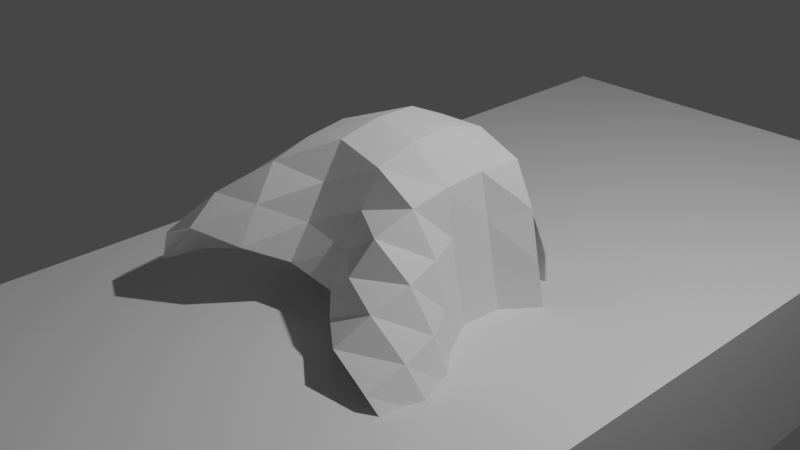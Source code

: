 # Source: blend.blend  (saved by Blender 3.0.42; exported with 4.5.12 LTS)
import bpy
from mathutils import Matrix  # noqa: F401  (used for matrix-valued properties, if any)

bpy.ops.wm.read_factory_settings(use_empty=True)
scene = bpy.context.scene
scene.name = 'Scene'

# ---- collections
col_collection = bpy.data.collections.new('Collection'); scene.collection.children.link(col_collection)

# ---- world
world_world = bpy.data.worlds.new('World'); scene.world = world_world
world_world.use_nodes = True; world_world.node_tree.nodes.clear()
_N = world_world.node_tree.nodes; _L = world_world.node_tree.links
n0 = _N.new('ShaderNodeOutputWorld'); n0.name = 'World Output'; n0.location = (300, 300)
n1 = _N.new('ShaderNodeBackground'); n1.name = 'Background'; n1.location = (10, 300)
n1.inputs[0].default_value = (0.05088, 0.05088, 0.05088, 1.0)
_L.new(n1.outputs[0], n0.inputs[0])
n0.is_active_output = True
world_world.color = (0.05088, 0.05088, 0.05088)
world_world.use_sun_shadow = False
world_world.sun_shadow_jitter_overblur = 0.0

# ---- cameras
cam_camera = bpy.data.cameras.new('Camera')
cam_camera.clip_end = 100.0
cam_camera.ortho_scale = 7.314

# ---- lights
light_light = bpy.data.lights.new('Light', 'POINT')
light_light.transmission_factor = 0.0
light_light.energy = 1000.0
light_light.shadow_soft_size = 0.1
light_light.shadow_maximum_resolution = 0.006
light_light.use_absolute_resolution = True

# ---- meshes
me_sphere_001 = bpy.data.meshes.new('Sphere.001')
me_sphere_001.from_pydata([(0.1151, -0.5406, -0.6861), (0.09982, -0.5693, -0.5872), (0.04836, -0.6018, -0.5539), (0.2828, -0.6775, 0.3771), (-0.06244, -0.5727, -0.9367), (-0.09847, -0.5706, -0.6494), (-0.2898, -0.6643, 0.3682), (0.02011, -0.5695, -0.7357), (0.04478, -0.5412, -0.6033), (0.552, -0.5658, 0.5201), (0.007401, -0.6511, -0.914), (-0.04972, -0.5688, -0.6133), (-0.03368, -0.5428, -0.6026), (-0.002862, -0.7066, -0.4466), (-0.003381, -0.9007, -0.3631), (0.01322, -0.8156, -0.4291), (-0.1759, -0.6645, -0.2026), (-0.07772, 0.09602, 1.051), (0.1069, -0.7357, -0.09853), (0.1962, -0.4733, 0.1405), (0.562, 0.00685, -0.2292), (-0.381, -0.6424, 0.5103), (-0.5169, -0.4681, 0.5996), (0.5234, -0.4539, 0.6012), (0.5201, -0.5985, 0.4741), (0.4268, -0.5569, 0.5939), (-0.276, -0.5918, 0.6769), (-0.1922, -0.6235, 0.5536), (-0.2539, -0.2072, 0.9996), (0.00258, -0.6531, 0.397), (-0.424, 0.5796, 0.1277), (0.2256, -0.69, 0.4384), (0.217, -0.6201, 0.5512), (-0.07587, -0.3689, 0.9716), (-0.5889, -0.3759, 0.4152), (0.5313, -0.5051, 0.423), (-0.3804, -0.5687, 0.5832), (-0.5401, -0.4756, 0.4261), (-0.5225, -0.5962, 0.4643), (-0.5504, -0.5705, 0.5231), (0.3412, -0.452, 0.8252), (-0.2931, -0.4133, -0.3168), (0.1636, -0.5119, 0.183), (-0.4104, -0.5049, 0.3321), (-0.1016, -0.7849, -0.3833), (-0.3022, -0.4322, -0.2239), (0.4042, 0.6566, 0.5977), (-0.2003, 0.5533, -0.6362), (0.05721, -0.5731, -0.3273), (0.2506, -0.4615, -0.3489), (0.2228, -0.5638, -0.3298), (0.09985, -0.5483, -0.2745), (0.293, -0.3735, 0.2305), (0.07693, -0.6856, -0.3499), (-0.07583, -0.8642, -0.308), (0.1069, -0.7764, -0.3693), (0.08504, -0.8587, -0.3279), (-0.2404, -0.6975, 0.4212), (-0.06218, -0.2887, -0.9223), (-0.6608, 0.1173, 0.2014), (-0.1652, -0.5061, 0.1844), (0.02505, 0.3574, -0.912), (0.4691, 0.5121, 0.07749), (0.2721, -0.4038, 0.2787), (0.3752, -0.4161, 0.122), (-0.3279, -0.536, 0.0164), (-0.08361, -0.7741, -0.1428), (-0.3678, -0.3691, 0.2172), (0.5801, 0.3976, 0.4605), (0.467, 0.5944, 0.4781), (-0.03843, -0.7398, 0.06913), (-0.08526, -0.7133, 0.02935), (0.01843, -0.7992, -0.114), (0.1556, -0.6655, 0.3171), (-0.2645, -0.4059, 0.2722), (0.5271, -0.4279, 0.3431), (0.2677, -0.5827, 0.01781), (-0.4817, -0.4226, 0.04898), (-0.5107, -0.4072, 0.2155), (0.4619, -0.4589, 0.3312), (-0.4916, -0.4337, 0.309), (-0.4531, -0.4436, 0.09232), (0.01414, 0.2017, 1.061), (0.3818, 0.6151, 0.7703), (-0.1968, -0.4844, 0.1314), (-0.262, -0.398, 0.1956), (0.3447, -0.5125, 0.05926), (0.5183, 0.3155, -0.1389), (-0.08092, 0.5626, -0.73), (-0.121, 0.3664, -0.8755), (0.05754, 0.553, -0.7466), (0.5561, -0.3741, 0.1394), (0.2238, -0.607, 0.6467), (0.1779, -0.2633, 1.005), (0.1269, -0.3006, -0.9031), (-0.4195, -0.3378, 0.8342), (0.09811, -0.5089, 0.8734), (-0.2834, 0.7283, 0.626), (0.2582, 0.1031, -0.9136), (0.07815, -0.4426, -0.9626), (-0.1888, -0.3052, -0.8636), (0.2767, -0.13, -0.8115), (0.1838, -0.3091, -0.8675), (-0.5447, 0.3952, 0.7264), (0.5929, -0.1025, 0.7331), (0.2326, 0.6128, -0.2616), (0.4094, -0.649, 0.492), (-0.5527, 0.4418, 0.3856), (-0.1952, 0.639, -0.2419), (-0.02614, 0.759, 0.1172), (-0.3278, 0.4233, -0.6731), (0.6368, -0.2506, 0.2329), (-0.3423, -0.4027, 0.1349), (-0.3452, -0.3949, 0.2968), (-0.4979, -0.09757, -0.377), (-0.1242, 0.5762, 0.9129), (0.544, 0.4312, 0.7025), (-0.6075, 0.3315, 0.6358), (-0.3647, 0.6225, 0.7711), (0.5599, -0.3169, 0.02121), (0.3122, 0.6955, 0.1925), (-0.5068, 0.3861, -0.05066), (0.4107, 0.08679, -0.7004), (-0.684, -0.05909, 0.1659), (0.01742, -0.6023, -0.9592), (-0.4172, 0.4733, 0.8359), (-0.4491, 0.6061, 0.4303), (0.3115, 0.3114, -0.7947), (0.3031, -0.4266, -0.2363), (-0.1903, -0.6027, 0.0928), (0.4265, -0.08087, 0.9559), (0.4551, -0.4493, 0.05769), (0.2148, -0.4042, -0.8031), (-0.0357, 0.7299, 0.773), (-0.2683, 0.4875, -0.6977), (0.4095, 0.1723, 0.9716), (0.5083, -0.2255, -0.1621), (0.4027, 0.2484, -0.7019), (-0.4316, 0.6297, 0.6327), (-0.3318, 0.2427, -0.8184), (0.521, -0.405, 0.1807), (-0.408, -0.01388, 0.9761), (-0.2725, 0.7269, 0.2689), (-0.1036, 0.7802, 0.4904), (0.1551, 0.5731, 0.9069), (0.1359, 0.4126, 0.9931), (0.2339, 0.7572, 0.532), (-0.5646, -0.3107, 0.02652), (0.4983, -0.1292, -0.3499), (0.1856, 0.6841, 0.7888), (0.374, 0.3466, 0.929), (-0.3868, 0.324, 0.932), (-0.6134, -0.08475, 0.7034), (-0.6175, -0.287, 0.5061), (-0.3166, -0.4608, 0.8442), (-0.3163, -0.2276, -0.5852), (-0.4753, -0.2587, -0.1861), (0.3203, -0.3443, -0.3972), (-0.249, -0.5334, 0.8055), (-0.5764, -0.374, 0.2364), (0.01595, -0.8993, -0.3005), (0.6007, -0.3631, 0.5224), (0.4102, -0.3716, 0.2531), (-0.1502, -0.621, 0.1839), (-0.12, -0.6568, 0.03215), (0.6282, 0.1867, 0.6835), (0.1556, -0.623, 0.1961), (-0.5821, 0.01908, -0.1809), (0.6684, 0.08071, 0.1699), (0.6836, -0.04797, 0.1672), (-0.02143, -0.1231, -0.9508), (-0.2531, 0.1039, -0.9147), (-0.4184, 0.2718, -0.6282), (-0.5634, 0.09839, 0.8095), (-0.3979, 0.08926, -0.7335), (-0.2606, -0.1558, -0.8247), (0.001565, -0.6193, 0.6555), (-0.08259, -0.4842, -0.9689), (-0.2392, -0.3613, -0.7703), (0.3532, 0.4158, -0.5898), (0.2166, 0.5228, -0.7102), (0.00401, 0.6273, -0.6074), (0.0479, 0.6836, -0.2034), (-0.1417, 0.3758, 1.005), (0.1491, -0.5364, -0.3846), (0.05495, -0.7052, -0.3997), (0.1368, -0.6843, -0.3122), (-0.05841, -0.5991, -0.4252), (-0.1364, -0.5426, -0.3834), (-0.2264, -0.5531, -0.341), (-0.06838, -0.6807, -0.3592), (-0.05851, -0.6066, -0.2936), (-0.1502, -0.6375, -0.2902), (-0.2044, -0.606, -0.2913), (0.08208, -0.6069, -0.2628), (-0.04985, -0.7246, -0.4113), (-0.1429, -0.6824, -0.3052), (0.06051, -0.5964, -0.4122), (0.1995, -0.5085, -0.4429), (0.1987, -0.6034, -0.3023), (0.1763, -0.6649, -0.2612), (0.1652, -0.6088, -0.2912), (-0.09663, -0.5871, -0.2507), (-0.07583, -0.5525, -0.3151), (-0.1913, -0.581, -0.3309), (-0.2232, -0.4922, -0.3769), (0.2109, -0.5777, -0.1317), (0.0859, -0.5537, -0.5101), (-0.2286, -0.4326, -0.5843), (-0.1164, -0.5401, -0.6843), (-0.0004696, -0.5672, -0.6915), (-0.09892, -0.5723, -0.5832), (-0.02496, -0.5942, -0.5822), (0.08247, -0.565, -0.6143), (-0.07034, -0.5909, -0.5507), (-0.1594, -0.5185, -0.5312), (0.1625, -0.5159, -0.5309), (-0.1724, -0.635, 0.07244), (0.1703, -0.5416, -0.5879), (-0.1722, -0.5393, -0.5861), (0.2155, -0.455, -0.5796), (0.124, -0.5368, -0.763), (0.0762, -0.5796, -0.6578), (-0.07433, -0.5708, -0.7698), (-0.02106, -0.6083, -0.4719), (-0.06176, -0.5668, -0.5062), (0.03134, -0.6058, -0.4648), (-0.2246, -0.5581, -0.1442), (-0.006194, -0.5894, -0.6568), (-0.2023, -0.4792, -0.5411), (-0.201, -0.5912, 0.2645), (-0.2744, -0.5807, 0.04593), (0.1776, -0.6327, 0.0676), (-0.1647, -0.6605, 0.3108), (-0.07931, -0.6809, 0.2051), (0.2002, -0.6, 0.2676), (0.07716, -0.6859, 0.2077), (0.1444, -0.6711, 0.2739), (0.1658, -0.6141, 0.1262), (0.07849, -0.719, 0.03059), (0.1035, -0.6584, 0.09101), (0.226, -0.5833, 0.07525), (0.1567, -0.6418, -0.05022), (-0.1182, -0.5535, -0.2736), (0.0037, -0.7098, 0.2317), (0.03132, -0.7415, 0.08167), (0.01748, -0.5846, -0.5092), (-0.182, -0.6223, -0.1053), (-0.04397, -0.7914, -0.113)], [], [(126, 30, 107), (241, 76, 86), (84, 85, 112), (140, 64, 131), (31, 106, 32), (19, 238, 241), (130, 165, 135), (24, 106, 3), (160, 248, 54), (78, 67, 113), (117, 152, 173), (176, 158, 26), (29, 57, 233), (173, 141, 151), (106, 25, 32), (160, 18, 72), (22, 154, 95), (158, 96, 33), (118, 97, 138), (233, 6, 43), (158, 176, 96), (92, 176, 32), (36, 21, 27), (112, 85, 67), (140, 162, 64), (179, 62, 87), (74, 60, 230), (73, 235, 79), (27, 57, 29), (22, 36, 26), (142, 126, 138), (198, 49, 184), (15, 185, 55), (141, 152, 95), (10, 7, 223), (96, 176, 92), (50, 184, 49), (49, 128, 50), (157, 220, 132), (15, 44, 195), (101, 157, 132), (198, 157, 49), (15, 55, 56), (130, 104, 165), (16, 196, 54), (160, 14, 56), (117, 173, 103), (46, 69, 120), (116, 69, 46), (41, 156, 114), (111, 35, 75), (83, 116, 46), (31, 73, 3), (152, 117, 59), (183, 151, 141), (14, 160, 54), (183, 141, 17), (138, 126, 107), (121, 107, 30), (158, 22, 26), (25, 96, 92), (3, 106, 31), (147, 156, 77), (153, 22, 152), (86, 19, 241), (79, 162, 140), (165, 161, 169), (131, 76, 128), (6, 38, 43), (27, 32, 176), (24, 9, 106), (23, 25, 9), (39, 153, 34), (80, 43, 37), (111, 75, 91), (9, 161, 23), (105, 180, 181), (165, 168, 68), (161, 9, 35), (22, 158, 154), (36, 22, 39), (93, 130, 135), (159, 77, 78), (80, 37, 34), (47, 108, 181), (91, 119, 111), (24, 35, 9), (40, 93, 96), (140, 131, 91), (34, 37, 39), (41, 155, 208), (95, 152, 22), (25, 23, 40), (176, 26, 27), (103, 151, 125), (200, 50, 128), (206, 200, 128), (220, 157, 198), (45, 41, 189), (26, 36, 27), (89, 61, 171), (229, 205, 208), (38, 6, 57), (38, 57, 21), (93, 135, 82), (92, 32, 25), (125, 118, 103), (23, 130, 40), (23, 104, 130), (233, 43, 230), (38, 21, 39), (116, 135, 165), (146, 83, 46), (78, 77, 81), (208, 205, 41), (17, 141, 28), (159, 80, 34), (168, 165, 169), (152, 123, 153), (142, 138, 97), (13, 185, 15), (45, 65, 77), (49, 157, 128), (44, 54, 196), (16, 193, 196), (15, 195, 13), (14, 15, 56), (15, 14, 44), (66, 16, 54), (186, 55, 185), (205, 189, 41), (55, 186, 56), (146, 46, 120), (159, 78, 80), (81, 67, 78), (79, 63, 162), (131, 64, 86), (106, 9, 25), (128, 76, 206), (60, 129, 163), (113, 74, 43), (81, 65, 231), (140, 91, 75), (42, 238, 19), (19, 86, 64), (140, 75, 79), (159, 34, 153), (37, 43, 38), (131, 86, 76), (173, 152, 141), (25, 40, 96), (154, 158, 33), (95, 28, 141), (35, 111, 161), (206, 56, 200), (85, 84, 60), (66, 54, 248), (31, 29, 73), (93, 82, 17), (67, 85, 74), (43, 74, 230), (77, 159, 147), (52, 162, 63), (73, 79, 35), (231, 65, 247), (129, 60, 84), (160, 56, 18), (32, 27, 29), (63, 235, 42), (113, 67, 74), (43, 80, 113), (64, 162, 52), (63, 79, 235), (112, 67, 81), (78, 113, 80), (64, 52, 19), (19, 52, 63), (84, 231, 129), (159, 123, 147), (159, 153, 123), (65, 81, 77), (81, 231, 112), (163, 230, 60), (119, 91, 131), (4, 178, 177), (171, 58, 100), (102, 132, 99), (221, 0, 10), (177, 175, 100), (178, 208, 155), (4, 124, 10), (4, 208, 178), (221, 10, 132), (94, 99, 58), (124, 132, 10), (132, 102, 101), (154, 33, 28), (155, 175, 178), (182, 105, 181), (61, 89, 88), (137, 98, 127), (180, 61, 90), (137, 127, 179), (182, 181, 108), (139, 174, 172), (47, 30, 108), (168, 62, 68), (181, 90, 88), (109, 120, 182), (61, 88, 90), (235, 166, 42), (35, 3, 73), (112, 231, 84), (19, 63, 42), (62, 179, 105), (83, 144, 150), (171, 170, 58), (156, 167, 114), (175, 171, 100), (181, 180, 90), (145, 82, 135), (6, 233, 57), (115, 133, 118), (58, 170, 94), (39, 21, 36), (124, 99, 132), (168, 137, 87), (61, 170, 171), (68, 69, 116), (75, 35, 79), (142, 109, 108), (88, 47, 181), (89, 134, 88), (179, 127, 180), (175, 155, 174), (134, 47, 88), (83, 150, 116), (127, 61, 180), (101, 122, 157), (37, 38, 39), (102, 99, 94), (177, 99, 124), (174, 155, 114), (69, 68, 62), (177, 178, 175), (61, 98, 170), (103, 138, 117), (121, 172, 59), (30, 126, 142), (118, 151, 115), (123, 59, 167), (109, 182, 108), (82, 183, 17), (173, 151, 103), (22, 153, 39), (118, 125, 151), (124, 4, 177), (146, 109, 143), (110, 139, 172), (62, 120, 69), (57, 27, 21), (149, 133, 144), (138, 103, 118), (149, 144, 83), (100, 58, 177), (116, 150, 135), (161, 104, 23), (109, 142, 143), (169, 119, 20), (165, 104, 161), (132, 220, 221), (143, 97, 133), (139, 89, 171), (28, 93, 17), (33, 96, 93), (32, 29, 31), (3, 35, 24), (93, 28, 33), (74, 85, 60), (200, 56, 186), (196, 191, 190), (212, 12, 8), (193, 204, 192), (190, 191, 187), (243, 204, 188), (187, 203, 188), (189, 204, 193), (192, 243, 202), (205, 204, 189), (205, 188, 204), (207, 2, 218), (184, 48, 197), (48, 51, 194), (201, 194, 51), (194, 186, 53), (199, 200, 186), (184, 50, 199), (51, 184, 199), (185, 48, 194), (186, 201, 199), (226, 207, 184), (82, 145, 183), (44, 14, 54), (20, 137, 168), (111, 169, 161), (165, 68, 116), (62, 168, 87), (134, 110, 47), (30, 47, 110), (122, 137, 20), (111, 119, 169), (148, 20, 136), (121, 30, 110), (167, 59, 172), (20, 119, 136), (172, 174, 167), (148, 122, 20), (142, 108, 30), (128, 148, 136), (119, 128, 136), (119, 131, 128), (145, 135, 150), (174, 114, 167), (107, 59, 117), (45, 77, 156), (156, 147, 167), (98, 101, 94), (174, 171, 175), (41, 45, 156), (98, 137, 122), (134, 139, 110), (105, 120, 62), (139, 134, 89), (110, 172, 121), (114, 155, 41), (98, 122, 101), (179, 87, 137), (105, 179, 180), (127, 98, 61), (139, 171, 174), (157, 148, 128), (148, 157, 122), (94, 170, 98), (149, 146, 133), (145, 150, 144), (182, 120, 105), (115, 145, 144), (95, 154, 28), (146, 120, 109), (40, 130, 93), (115, 183, 145), (58, 99, 177), (107, 117, 138), (59, 123, 152), (7, 10, 0), (142, 97, 143), (97, 118, 133), (94, 101, 102), (133, 115, 144), (83, 146, 149), (146, 143, 133), (107, 121, 59), (123, 167, 147), (20, 168, 169), (151, 183, 115), (194, 53, 185), (186, 185, 53), (202, 196, 192), (187, 13, 195), (195, 190, 187), (197, 185, 226), (50, 200, 199), (201, 51, 199), (51, 48, 184), (202, 243, 203), (202, 203, 191), (204, 243, 192), (186, 194, 201), (191, 196, 202), (224, 187, 188), (224, 13, 187), (2, 1, 218), (196, 193, 192), (189, 193, 45), (213, 1, 8), (5, 228, 11), (212, 214, 211), (211, 12, 212), (212, 8, 1), (11, 8, 12), (215, 188, 205), (218, 1, 213), (1, 2, 212), (207, 216, 198), (2, 207, 246), (246, 207, 226), (225, 224, 188), (215, 219, 214), (215, 225, 188), (198, 216, 220), (216, 218, 220), (229, 208, 219), (208, 4, 209), (184, 207, 198), (205, 229, 215), (188, 203, 243), (226, 184, 197), (203, 187, 191), (209, 219, 208), (190, 44, 196), (226, 185, 13), (197, 48, 185), (44, 190, 195), (11, 213, 8), (223, 209, 4), (216, 207, 218), (211, 5, 11), (232, 76, 241), (242, 240, 18), (227, 45, 16), (71, 66, 248), (66, 247, 16), (223, 4, 10), (72, 248, 160), (241, 238, 232), (247, 217, 231), (18, 240, 239), (213, 228, 222), (222, 0, 218), (220, 0, 221), (0, 210, 7), (228, 213, 11), (12, 211, 11), (227, 247, 65), (225, 215, 214), (71, 234, 164), (224, 225, 246), (166, 238, 42), (219, 211, 214), (242, 18, 206), (219, 209, 5), (218, 213, 222), (210, 0, 222), (210, 228, 209), (209, 223, 210), (223, 7, 210), (214, 2, 246), (214, 246, 225), (166, 237, 236), (224, 246, 226), (166, 236, 240), (219, 5, 211), (206, 76, 242), (234, 70, 244), (163, 217, 234), (244, 73, 29), (240, 236, 239), (242, 76, 240), (230, 163, 233), (72, 245, 70), (238, 166, 240), (244, 29, 233), (66, 71, 247), (73, 237, 235), (237, 166, 235), (245, 244, 70), (236, 244, 245), (248, 70, 71), (219, 215, 229), (45, 227, 65), (193, 16, 45), (13, 224, 226), (244, 236, 237), (16, 247, 227), (206, 18, 56), (247, 71, 164), (217, 129, 231), (164, 217, 247), (233, 234, 244), (240, 232, 238), (236, 245, 239), (70, 234, 71), (240, 76, 232), (217, 164, 234), (234, 233, 163), (220, 218, 0), (228, 210, 222), (248, 72, 70), (72, 239, 245), (5, 209, 228), (214, 212, 2), (163, 129, 217), (72, 18, 239), (73, 244, 237)])
me_sphere_001.use_remesh_fix_poles = True
me_sphere_001.use_remesh_preserve_attributes = False
me_sphere_001.use_mirror_x = True
me_sphere_001.update()
me_plane_001 = bpy.data.meshes.new('Plane.001')
me_plane_001.from_pydata([(0.3398, -1.551, -0.7846), (0.1822, -1.711, -0.4937), (-0.6144, 0.7436, -0.8657), (-0.3156, -1.582, -0.7079), (-0.1822, -1.711, -0.4938), (-0.3824, -0.08886, -0.4474), (-0.03539, -0.03413, -0.009969), (0.09292, -1.816, -0.3615), (0.02957, -1.856, -0.2802), (-0.0319, -0.9059, -0.0821), (-6.091e-09, -0.8975, -0.07386), (0.5797, 0.07374, -0.8905), (-0.3752, -1.522, -0.9035), (-0.6015, 0.844, -0.8312), (0.2849, -1.62, -0.6467), (0.2489, 0.05852, -0.2642), (0.1288, 0.5989, -0.1144), (0.3824, -0.08886, -0.4474), (0.4561, 0.7119, -0.4953), (0.3668, 0.4742, -0.3715), (0.3408, -1.227, -0.6511), (0.1999, -0.3089, -0.2497), (-0.2489, 0.05852, -0.2642), (-0.2661, 0.6275, -0.2481), (-0.2868, -1.619, -0.6498), (-0.4365, 0.6999, -0.4631), (-0.4354, -0.1355, -0.5599), (0.0319, -0.9059, -0.0821), (0.03569, -0.3099, -0.02058), (-0.02874, -0.3235, -0.0154), (-0.03922, -1.447, -0.1863), (-0.03146, -1.855, -0.2807), (-1.403e-08, -1.557, -0.1987), (0.03922, -1.447, -0.1863), (-0.0625, 0.583, -0.05862), (0.0315, 0.3602, -0.0266), (0.03789, 0.5803, -0.05153), (-0.09581, -1.813, -0.3654), (-0.2038, -0.6274, -0.3097), (0.04196, -0.0155, -0.01586), (-0.1664, 0.6081, -0.1529), (0.4262, -1.317, -0.9539), (0.6149, 0.8122, -0.8523), (-0.4163, -1.314, -0.9556), (0.4559, 0.06479, -0.5563), (-0.5825, 0.9017, -0.779), (0.5854, 0.9044, -0.7769), (0.3814, -1.522, -0.9037), (-0.547, -0.1683, -0.896), (-0.2292, -0.2552, -0.279), (-0.4546, 0.386, -0.5124), (0.2699, 0.6292, -0.253), (0.4656, -0.6346, -0.9296), (0.3309, -1.525, -0.8838), (0.1697, -1.682, -0.5453), (0.4069, 0.006173, -0.5591), (-0.5445, 0.9038, -0.7928), (-0.01119, -1.847, -0.3151), (-0.1072, 0.5982, -0.1493), (0.5827, 0.7516, -0.8806), (0.3663, -1.445, -0.9553), (-0.5725, 0.7923, -0.8743), (0.5724, 0.846, -0.8449), (0.2183, 0.0606, -0.29), (0.03391, 0.4006, -0.0749), (0.3489, -0.08499, -0.4689), (0.2622, -1.607, -0.6844), (0.1672, -0.3076, -0.273), (-0.2637, -1.606, -0.6869), (-0.2183, 0.0606, -0.29), (-0.2389, 0.6297, -0.2786), (-0.4002, 0.6987, -0.4816), (0.009102, -0.8771, -0.1116), (0.01396, -0.2858, -0.05215), (-0.0206, -6.505e-06, -0.05072), (0.01094, -1.519, -0.2314), (0.0112, -1.846, -0.3172), (0.07617, -1.795, -0.4047), (-0.009309, -0.9535, -0.1236), (-0.08413, -1.785, -0.419), (0.01867, -0.01161, -0.04946), (0.03704, 0.5793, -0.09113), (0.5358, 0.01256, -0.9062), (0.5503, 0.9043, -0.7933), (-0.3253, -1.525, -0.8818), (-0.3579, -1.445, -0.954), (-0.504, -0.2134, -0.9099), (-0.01184, -1.402, -0.2078), (-0.02816, 0.5771, -0.08578), (-0.01134, -0.3522, -0.05511), (-0.3489, -0.08497, -0.4688), (-0.1708, -1.681, -0.547), (-0.1672, -0.3076, -0.273), (-0.4191, 0.3881, -0.5307), (-0.4256, 0.04585, -0.5918), (0.2392, 0.6296, -0.2789), (0.4062, 0.7027, -0.4902)], [], [(17, 15, 21), (22, 5, 49), (8, 7, 33), (6, 35, 34), (35, 39, 16), (48, 43, 12), (20, 47, 41), (18, 44, 42), (44, 20, 11), (2, 48, 26), (32, 8, 33), (31, 32, 30), (37, 31, 30), (29, 9, 10), (21, 39, 28), (21, 28, 27), (38, 5, 4), (15, 16, 39), (6, 49, 29), (25, 50, 5), (38, 4, 30), (17, 21, 1), (40, 22, 6), (1, 21, 33), (63, 65, 67), (55, 52, 66), (90, 69, 92), (86, 94, 68), (52, 60, 66), (85, 86, 68), (62, 59, 55), (61, 56, 93), (81, 64, 88), (88, 74, 58), (75, 76, 57), (80, 67, 73), (73, 67, 72), (90, 92, 91), (64, 63, 80), (92, 89, 78), (92, 74, 89), (93, 71, 90), (91, 92, 87), (67, 65, 54), (69, 58, 74), (96, 55, 65), (67, 54, 75), (40, 70, 23), (24, 68, 91), (34, 88, 58), (37, 79, 57), (11, 82, 59), (42, 59, 62), (13, 61, 2), (12, 84, 3), (1, 54, 14), (25, 71, 56), (37, 57, 31), (16, 81, 36), (34, 58, 40), (11, 59, 42), (43, 85, 12), (25, 56, 45), (12, 85, 84), (19, 18, 51), (50, 2, 26), (6, 22, 49), (21, 15, 39), (13, 50, 25, 45), (31, 8, 32), (42, 44, 11), (20, 0, 47), (3, 48, 12), (46, 18, 42), (50, 13, 2), (30, 32, 10, 9), (20, 41, 11), (3, 26, 48), (4, 37, 30), (10, 32, 33, 27), (29, 10, 27, 28), (36, 35, 16), (35, 6, 39), (34, 35, 36), (5, 22, 23, 25), (5, 26, 3), (6, 29, 28, 39), (38, 49, 5), (38, 9, 29, 49), (40, 23, 22), (3, 24, 5), (24, 4, 5), (51, 15, 17, 19), (33, 7, 1), (5, 50, 26), (20, 44, 17), (9, 38, 30), (15, 51, 16), (19, 17, 44, 18), (20, 14, 0), (17, 14, 20), (34, 40, 6), (17, 1, 14), (78, 72, 75, 87), (33, 21, 27), (96, 83, 62), (93, 56, 71), (92, 69, 74), (81, 95, 64), (80, 63, 67), (75, 77, 76), (88, 80, 74), (72, 78, 89), (87, 57, 79), (86, 61, 94), (66, 60, 53), (84, 85, 68), (94, 61, 93), (55, 82, 52), (55, 59, 82), (87, 79, 91), (80, 73, 89, 74), (88, 64, 80), (87, 75, 57), (70, 69, 90, 71), (72, 89, 73), (68, 94, 90), (65, 63, 95, 96), (69, 70, 58), (90, 91, 68), (54, 77, 75), (94, 93, 90), (65, 55, 66), (87, 92, 78), (64, 95, 63), (66, 53, 0, 14), (66, 54, 65), (96, 62, 55), (72, 67, 75), (68, 24, 3, 84), (14, 54, 66), (77, 54, 1, 7), (8, 31, 57), (7, 8, 76), (52, 82, 11, 41), (40, 58, 70), (41, 60, 52), (86, 48, 2, 61), (86, 85, 43, 48), (56, 61, 13, 45), (95, 51, 18, 96), (47, 53, 60), (96, 18, 46, 83), (70, 71, 25, 23), (88, 34, 36, 81), (4, 24, 91), (8, 57, 76), (79, 37, 4, 91), (95, 81, 16, 51), (7, 76, 77), (83, 46, 42, 62), (41, 47, 60), (47, 0, 53)])
_uv = me_plane_001.uv_layers.new(name='UVMap')
_uv.uv.foreach_set('vector', [0.8339, 0.7725, 0.7069, 1.0, 0.6972, 0.6946, 0.7069, 1.0, 0.8339, 0.7725, 0.6991, 0.7506, 0.5466, 9.284e-06, 0.6328, 0.0, 0.5575, 0.002641, 0.518, 1.0, 0.5208, 1.0, 0.5353, 1.0, 0.5208, 1.0, 0.5444, 1.0, 0.565, 1.0, 1.0, 0.6191, 1.0, 0.0, 1.0, 0.0, 0.9422, 0.03989, 1.0, 0.0, 1.0, -0.000912, 0.8695, 1.0, 0.9298, 0.8628, 1.0, 1.0, 0.9298, 0.8628, 0.9422, 0.03989, 1.0, 0.7829, 1.0, 1.0, 1.0, 0.6191, 0.9135, 0.7373, 0.5, 0.01018, 0.5466, 9.284e-06, 0.5575, 0.002641, 0.5499, -7.101e-06, 0.5, 0.01018, 0.5575, 0.002641, 0.6376, 0.0, 0.5499, -7.101e-06, 0.5575, 0.002641, 0.5284, 0.7524, 0.5364, 0.3008, 0.5, 0.3024, 0.6972, 0.6946, 0.5444, 1.0, 0.5263, 0.7526, 0.6972, 0.6946, 0.5263, 0.7526, 0.5364, 0.3008, 0.6859, 0.3554, 0.8339, 0.7725, 0.7557, 0.0, 0.7069, 1.0, 0.565, 1.0, 0.5444, 1.0, 0.518, 1.0, 0.6991, 0.7506, 0.5284, 0.7524, 0.8663, 1.0, 0.8979, 1.0, 0.8339, 0.7725, 0.6859, 0.3554, 0.7557, 0.0, 0.5575, 0.002641, 0.8339, 0.7725, 0.6972, 0.6946, 0.7557, 0.0, 0.5716, 1.0, 0.7069, 1.0, 0.518, 1.0, 0.7557, 0.0, 0.6972, 0.6946, 0.5575, 0.002641, 0.7065, 1.0, 0.8343, 0.7734, 0.6951, 0.6951, 0.9092, 0.8588, 1.0, 0.2391, 0.9254, 0.0003101, 0.8343, 0.7735, 0.7065, 1.0, 0.6951, 0.6951, 1.0, 0.5797, 0.943, 0.8314, 0.9285, 0.0004452, 1.0, 0.2391, 1.0, 0.0, 0.9254, 0.0003101, 1.0, 0.0, 1.0, 0.5797, 0.9285, 0.0004452, 1.0, 1.0, 1.0, 1.0, 0.9092, 0.8588, 1.0, 1.0, 1.0, 1.0, 0.8977, 1.0, 0.5304, 1.0, 0.541, 1.0, 0.5275, 1.0, 0.5275, 1.0, 0.5451, 1.0, 0.5663, 1.0, 0.5416, 0.004764, 0.5499, 0.0, 0.5478, -2.252e-06, 0.5359, 1.0, 0.6951, 0.6951, 0.5202, 0.7531, 0.5202, 0.7531, 0.6951, 0.6951, 0.5226, 0.3281, 0.8343, 0.7735, 0.6951, 0.6951, 0.7981, 0.0, 0.541, 1.0, 0.7065, 1.0, 0.5359, 1.0, 0.6951, 0.6951, 0.5211, 0.7127, 0.5163, 0.2589, 0.6951, 0.6951, 0.5451, 1.0, 0.5211, 0.7127, 0.8977, 1.0, 0.8668, 1.0, 0.8343, 0.7735, 0.7981, 0.0, 0.6951, 0.6951, 0.5494, 0.00484, 0.6951, 0.6951, 0.8343, 0.7734, 0.7965, 0.0, 0.7065, 1.0, 0.5663, 1.0, 0.5451, 1.0, 0.8669, 1.0, 0.9092, 0.8588, 0.8343, 0.7734, 0.6951, 0.6951, 0.7965, 0.0, 0.5416, 0.004764, 0.5716, 1.0, 0.6702, 1.0, 0.6703, 1.0, 0.9128, 0.0, 0.9285, 0.0004452, 0.7981, 0.0, 0.5353, 1.0, 0.5275, 1.0, 0.5663, 1.0, 0.6376, 0.0, 0.6778, 0.0, 0.5478, -2.252e-06, 1.0, 0.7829, 1.0, 0.7445, 1.0, 1.0, 1.0, 1.0, 1.0, 1.0, 1.0, 1.0, 1.0, 1.0, 1.0, 1.0, 1.0, 1.0, 1.0, 0.0, 1.0, 0.0, 0.9995, 0.0, 0.7557, 0.0, 0.7965, 0.0, 0.9102, 0.0, 0.8663, 1.0, 0.8668, 1.0, 1.0, 1.0, 0.6376, 0.0, 0.5478, -2.252e-06, 0.5499, -7.101e-06, 0.565, 1.0, 0.5304, 1.0, 0.5233, 1.0, 0.5353, 1.0, 0.5663, 1.0, 0.5716, 1.0, 1.0, 0.7829, 1.0, 1.0, 1.0, 1.0, 1.0, 0.0, 1.0, 0.0, 1.0, 0.0, 0.8663, 1.0, 1.0, 1.0, 1.0, 1.0, 1.0, 0.0, 1.0, 0.0, 1.0, 0.0, 0.7915, 1.0, 0.8695, 1.0, 0.6709, 1.0, 0.8979, 1.0, 1.0, 1.0, 0.9135, 0.7373, 0.518, 1.0, 0.7069, 1.0, 0.6991, 0.7506, 0.6972, 0.6946, 0.7069, 1.0, 0.5444, 1.0, 1.0, 1.0, 0.8979, 1.0, 0.8663, 1.0, 1.0, 1.0, 0.5499, -7.101e-06, 0.5466, 9.284e-06, 0.5, 0.01018, 1.0, 1.0, 0.9298, 0.8628, 1.0, 0.7829, 0.9422, 0.03989, 1.0, 0.0, 1.0, 0.0, 0.9995, 0.0, 1.0, 0.6191, 1.0, 0.0, 1.0, 1.0, 0.8695, 1.0, 1.0, 1.0, 0.8979, 1.0, 1.0, 1.0, 1.0, 1.0, 0.5575, 0.002641, 0.5, 0.01018, 0.5, 0.3024, 0.5364, 0.3008, 0.9422, 0.03989, 1.0, -0.000912, 1.0, 0.7829, 0.9995, 0.0, 0.9135, 0.7373, 1.0, 0.6191, 0.7557, 0.0, 0.6376, 0.0, 0.5575, 0.002641, 0.5, 0.3024, 0.5, 0.01018, 0.5575, 0.002641, 0.5364, 0.3008, 0.5284, 0.7524, 0.5, 0.3024, 0.5364, 0.3008, 0.5263, 0.7526, 0.5233, 1.0, 0.5208, 1.0, 0.565, 1.0, 0.5208, 1.0, 0.518, 1.0, 0.5444, 1.0, 0.5353, 1.0, 0.5208, 1.0, 0.5233, 1.0, 0.8339, 0.7725, 0.7069, 1.0, 0.6703, 1.0, 0.8663, 1.0, 0.8339, 0.7725, 0.9135, 0.7373, 0.9995, 0.0, 0.518, 1.0, 0.5284, 0.7524, 0.5263, 0.7526, 0.5444, 1.0, 0.6859, 0.3554, 0.6991, 0.7506, 0.8339, 0.7725, 0.6859, 0.3554, 0.5364, 0.3008, 0.5284, 0.7524, 0.6991, 0.7506, 0.5716, 1.0, 0.6703, 1.0, 0.7069, 1.0, 0.9995, 0.0, 0.9128, 0.0, 0.8339, 0.7725, 0.9128, 0.0, 0.7557, 0.0, 0.8339, 0.7725, 0.6709, 1.0, 0.7069, 1.0, 0.8339, 0.7725, 0.7915, 1.0, 0.5575, 0.002641, 0.6328, 0.0, 0.7557, 0.0, 0.8339, 0.7725, 0.8979, 1.0, 0.9135, 0.7373, 0.9422, 0.03989, 0.9298, 0.8628, 0.8339, 0.7725, 0.5364, 0.3008, 0.6859, 0.3554, 0.5575, 0.002641, 0.7069, 1.0, 0.6709, 1.0, 0.565, 1.0, 0.7915, 1.0, 0.8339, 0.7725, 0.9298, 0.8628, 0.8695, 1.0, 0.9422, 0.03989, 0.9102, 0.0, 1.0, 0.0, 0.8339, 0.7725, 0.9102, 0.0, 0.9422, 0.03989, 0.5353, 1.0, 0.5716, 1.0, 0.518, 1.0, 0.8339, 0.7725, 0.7557, 0.0, 0.9102, 0.0, 0.5163, 0.2589, 0.5226, 0.3281, 0.5416, 0.004764, 0.5494, 0.00484, 0.5575, 0.002641, 0.6972, 0.6946, 0.5364, 0.3008, 0.8669, 1.0, 1.0, 1.0, 1.0, 1.0, 0.8977, 1.0, 1.0, 1.0, 0.8668, 1.0, 0.6951, 0.6951, 0.7065, 1.0, 0.5451, 1.0, 0.5304, 1.0, 0.6711, 1.0, 0.541, 1.0, 0.5359, 1.0, 0.7065, 1.0, 0.6951, 0.6951, 0.5416, 0.004764, 0.6778, 0.0, 0.5499, 0.0, 0.5275, 1.0, 0.5359, 1.0, 0.5451, 1.0, 0.5226, 0.3281, 0.5163, 0.2589, 0.5211, 0.7127, 0.5494, 0.00484, 0.5478, -2.252e-06, 0.6778, 0.0, 1.0, 0.5797, 1.0, 1.0, 0.943, 0.8314, 0.9254, 0.0003101, 1.0, 0.0, 1.0, 0.0, 1.0, 0.0, 1.0, 0.0, 0.9285, 0.0004452, 0.943, 0.8314, 1.0, 1.0, 0.8977, 1.0, 0.9092, 0.8588, 1.0, 0.7445, 1.0, 0.2391, 0.9092, 0.8588, 1.0, 1.0, 1.0, 0.7445, 0.5494, 0.00484, 0.6778, 0.0, 0.7981, 0.0, 0.5359, 1.0, 0.5202, 0.7531, 0.5211, 0.7127, 0.5451, 1.0, 0.5275, 1.0, 0.541, 1.0, 0.5359, 1.0, 0.5494, 0.00484, 0.5416, 0.004764, 0.5478, -2.252e-06, 0.6702, 1.0, 0.7065, 1.0, 0.8343, 0.7735, 0.8668, 1.0, 0.5226, 0.3281, 0.5211, 0.7127, 0.5202, 0.7531, 0.9285, 0.0004452, 0.943, 0.8314, 0.8343, 0.7735, 0.8343, 0.7734, 0.7065, 1.0, 0.6711, 1.0, 0.8669, 1.0, 0.7065, 1.0, 0.6702, 1.0, 0.5663, 1.0, 0.8343, 0.7735, 0.7981, 0.0, 0.9285, 0.0004452, 0.7965, 0.0, 0.6778, 0.0, 0.5416, 0.004764, 0.943, 0.8314, 0.8977, 1.0, 0.8343, 0.7735, 0.8343, 0.7734, 0.9092, 0.8588, 0.9254, 0.0003101, 0.5494, 0.00484, 0.6951, 0.6951, 0.5163, 0.2589, 0.541, 1.0, 0.6711, 1.0, 0.7065, 1.0, 0.9254, 0.0003101, 1.0, 0.0, 1.0, 0.0, 0.9102, 0.0, 0.9254, 0.0003101, 0.7965, 0.0, 0.8343, 0.7734, 0.8669, 1.0, 1.0, 1.0, 0.9092, 0.8588, 0.5226, 0.3281, 0.6951, 0.6951, 0.5416, 0.004764, 0.9285, 0.0004452, 0.9128, 0.0, 0.9995, 0.0, 1.0, 0.0, 0.9102, 0.0, 0.7965, 0.0, 0.9254, 0.0003101, 0.6778, 0.0, 0.7965, 0.0, 0.7557, 0.0, 0.6328, 0.0, 0.5466, 9.284e-06, 0.5499, -7.101e-06, 0.5478, -2.252e-06, 0.6328, 0.0, 0.5466, 9.284e-06, 0.5499, 0.0, 1.0, 0.2391, 1.0, 0.7445, 1.0, 0.7829, 1.0, -0.000912, 0.5716, 1.0, 0.5663, 1.0, 0.6702, 1.0, 1.0, -0.000912, 1.0, 0.0, 1.0, 0.2391, 1.0, 0.5797, 1.0, 0.6191, 1.0, 1.0, 1.0, 1.0, 1.0, 0.5797, 1.0, 0.0, 1.0, 0.0, 1.0, 0.6191, 1.0, 1.0, 1.0, 1.0, 1.0, 1.0, 1.0, 1.0, 0.6711, 1.0, 0.6709, 1.0, 0.8695, 1.0, 0.8669, 1.0, 1.0, 0.0, 1.0, 0.0, 1.0, 0.0, 0.8669, 1.0, 0.8695, 1.0, 1.0, 1.0, 1.0, 1.0, 0.6702, 1.0, 0.8668, 1.0, 0.8663, 1.0, 0.6703, 1.0, 0.5275, 1.0, 0.5353, 1.0, 0.5233, 1.0, 0.5304, 1.0, 0.7557, 0.0, 0.9128, 0.0, 0.7981, 0.0, 0.5466, 9.284e-06, 0.5478, -2.252e-06, 0.5499, 0.0, 0.6778, 0.0, 0.6376, 0.0, 0.7557, 0.0, 0.7981, 0.0, 0.6711, 1.0, 0.5304, 1.0, 0.565, 1.0, 0.6709, 1.0, 0.6328, 0.0, 0.5499, 0.0, 0.6778, 0.0, 1.0, 1.0, 1.0, 1.0, 1.0, 1.0, 1.0, 1.0, 1.0, -0.000912, 1.0, 0.0, 1.0, 0.0, 1.0, 0.0, 1.0, 0.0, 1.0, 0.0])
me_plane_001.use_remesh_fix_poles = True
me_plane_001.use_remesh_preserve_attributes = False
me_plane_001.update()
me_plane_003 = bpy.data.meshes.new('Plane.003')
me_plane_003.from_pydata([(-0.2633, 0.04296, -1.299), (-0.2654, -0.1381, -1.276), (0.419, -0.8296, -1.098), (0.3311, 0.4972, -1.131), (0.15, 0.5385, -1.045), (-0.02611, 0.4901, -1.075), (-0.6189, -0.677, -0.9084), (-0.572, -0.5041, -0.896), (-0.4803, -0.3591, -0.9197), (-0.3564, -0.2533, -0.9506), (-0.2534, -0.1193, -0.9772), (-0.25, 0.06157, -1.0), (-0.1718, 0.213, -0.154), (-0.5194, -0.7158, -0.6627), (-0.5069, -0.5374, -0.619), (-0.4491, -0.3693, -0.6241), (-0.3508, -0.2312, -0.6523), (-0.2477, -0.1003, -0.6781), (-0.2391, 0.07991, -0.7016), (-0.3556, -0.7249, -0.5339), (-0.3845, -0.5728, -0.4026), (-0.3773, -0.3953, -0.3502), (-0.3361, -0.2207, -0.3534), (-0.2393, -0.08271, -0.3791), (-0.2328, 0.07348, -0.442), (-0.2153, -0.6074, -0.6283), (-0.2076, -0.5258, -0.4006), (-0.2239, -0.421, -0.1939), (-0.224, -0.2473, -0.1205), (-0.2171, -0.06909, -0.07707), (-0.2125, 0.08806, -0.1437), (-0.161, 0.2854, -1.012), (-0.1765, 0.2854, -0.7947), (-0.1862, 0.2854, -0.5709), (-0.1928, 0.2617, -0.3862), (-0.1404, -0.436, -0.7576), (-0.1096, -0.3695, -0.5252), (-0.07722, -0.3149, -0.2873), (-0.04756, -0.2513, -0.0486), (-0.04024, -0.07299, 0.01399), (-0.04029, 0.1138, 0.0121), (-0.03918, 0.2831, -0.09469), (-0.03695, 0.3343, -0.3405), (-0.03355, 0.3784, -0.5885), (-0.02976, 0.4325, -0.8327), (0.03171, -0.4019, -0.8404), (0.06483, -0.3491, -0.602), (0.09816, -0.3049, -0.3606), (0.1288, -0.2499, -0.123), (0.1417, -0.07822, -0.03567), (0.1436, 0.1085, -0.01974), (0.1423, 0.2854, -0.08861), (0.1436, 0.3508, -0.3267), (0.1465, 0.4022, -0.5717), (0.1488, 0.4677, -0.81), (0.1683, -0.5425, -0.831), (0.2062, -0.4831, -0.5979), (0.2563, -0.4079, -0.3809), (0.2857, -0.2479, -0.2715), (0.2812, -0.06957, -0.2359), (0.2892, 0.11, -0.2092), (0.3092, 0.2886, -0.2025), (0.3288, 0.3066, -0.3753), (0.3328, 0.3972, -0.6092), (0.3328, 0.4765, -0.8668), (0.3137, -0.6704, -0.8318), (0.3729, -0.5532, -0.6628), (0.3987, -0.3883, -0.565), (0.3609, -0.2134, -0.5407), (0.2945, -0.05003, -0.5341), (0.3091, 0.1293, -0.5067), (0.3884, 0.284, -0.4599), (0.4753, -0.6884, -0.9661), (0.4989, -0.5211, -0.8746), (0.4673, -0.3454, -0.837), (0.3894, -0.1887, -0.8352), (0.314, -0.03038, -0.8312), (0.3267, 0.1496, -0.8042), (0.4201, 0.2915, -0.7662), (0.5857, -0.6482, -1.198), (0.5781, -0.4721, -1.136), (0.5123, -0.308, -1.123), (0.4134, -0.1687, -1.131), (0.3373, -0.01056, -1.128), (0.348, 0.1698, -1.101), (0.4421, 0.3112, -1.063)], [(2, 72)], [(44, 54, 4, 5), (54, 64, 3, 4), (1, 10, 11, 0), (6, 13, 14, 7), (7, 14, 15, 8), (8, 15, 16, 9), (9, 16, 17, 10), (10, 17, 18, 11), (13, 19, 20, 14), (14, 20, 21, 15), (15, 21, 22, 16), (16, 22, 23, 17), (17, 23, 24, 18), (19, 25, 26, 20), (20, 26, 27, 21), (21, 27, 28, 22), (22, 28, 29, 23), (23, 29, 30, 24), (25, 35, 36, 26), (26, 36, 37, 27), (27, 37, 38, 28), (28, 38, 39, 29), (29, 39, 40, 30), (35, 45, 46, 36), (36, 46, 47, 37), (37, 47, 48, 38), (38, 48, 49, 39), (39, 49, 50, 40), (40, 50, 51, 41), (41, 51, 52, 42), (42, 52, 53, 43), (43, 53, 54, 44), (45, 55, 56, 46), (46, 56, 57, 47), (47, 57, 58, 48), (48, 58, 59, 49), (49, 59, 60, 50), (50, 60, 61, 51), (51, 61, 62, 52), (52, 62, 63, 53), (53, 63, 64, 54), (55, 65, 66, 56), (56, 66, 67, 57), (57, 67, 68, 58), (58, 68, 69, 59), (59, 69, 70, 60), (60, 70, 71, 61), (65, 72, 73, 66), (66, 73, 74, 67), (67, 74, 75, 68), (68, 75, 76, 69), (69, 76, 77, 70), (70, 77, 78, 71), (72, 79, 80, 73), (73, 80, 81, 74), (74, 81, 82, 75), (75, 82, 83, 76), (76, 83, 84, 77), (77, 84, 85, 78), (12, 30, 40, 41), (41, 42, 34, 12), (33, 34, 42, 43), (44, 32, 33, 43), (5, 31, 32, 44), (31, 0, 11, 32), (11, 18, 33, 32), (34, 33, 18, 24), (24, 30, 12, 34)])
_uv = me_plane_003.uv_layers.new(name='UVMap')
_uv.uv.foreach_set('vector', [0.4545, 0.9091, 0.5455, 0.9091, 0.5455, 1.0, 0.4545, 1.0, 0.5455, 0.9091, 0.6364, 0.9091, 0.6364, 1.0, 0.5455, 1.0, 0.0, 0.4545, 0.09091, 0.4545, 0.09091, 0.5455, 0.0, 0.5455, 0.09091, 0.09091, 0.1818, 0.09091, 0.1818, 0.1818, 0.09091, 0.1818, 0.09091, 0.1818, 0.1818, 0.1818, 0.1818, 0.2727, 0.09091, 0.2727, 0.09091, 0.2727, 0.1818, 0.2727, 0.1818, 0.3636, 0.09091, 0.3636, 0.09091, 0.3636, 0.1818, 0.3636, 0.1818, 0.4545, 0.09091, 0.4545, 0.09091, 0.4545, 0.1818, 0.4545, 0.1818, 0.5455, 0.09091, 0.5455, 0.1818, 0.09091, 0.2727, 0.09091, 0.2727, 0.1818, 0.1818, 0.1818, 0.1818, 0.1818, 0.2727, 0.1818, 0.2727, 0.2727, 0.1818, 0.2727, 0.1818, 0.2727, 0.2727, 0.2727, 0.2727, 0.3636, 0.1818, 0.3636, 0.1818, 0.3636, 0.2727, 0.3636, 0.2727, 0.4545, 0.1818, 0.4545, 0.1818, 0.4545, 0.2727, 0.4545, 0.2727, 0.5455, 0.1818, 0.5455, 0.2727, 0.09091, 0.3636, 0.09091, 0.3636, 0.1818, 0.2727, 0.1818, 0.2727, 0.1818, 0.3636, 0.1818, 0.3636, 0.2727, 0.2727, 0.2727, 0.2727, 0.2727, 0.3636, 0.2727, 0.3636, 0.3636, 0.2727, 0.3636, 0.2727, 0.3636, 0.3636, 0.3636, 0.3636, 0.4545, 0.2727, 0.4545, 0.2727, 0.4545, 0.3636, 0.4545, 0.3636, 0.5455, 0.2727, 0.5455, 0.3636, 0.09091, 0.4545, 0.09091, 0.4545, 0.1818, 0.3636, 0.1818, 0.3636, 0.1818, 0.4545, 0.1818, 0.4545, 0.2727, 0.3636, 0.2727, 0.3636, 0.2727, 0.4545, 0.2727, 0.4545, 0.3636, 0.3636, 0.3636, 0.3636, 0.3636, 0.4545, 0.3636, 0.4545, 0.4545, 0.3636, 0.4545, 0.3636, 0.4545, 0.4545, 0.4545, 0.4545, 0.5455, 0.3636, 0.5455, 0.4545, 0.09091, 0.5455, 0.09091, 0.5455, 0.1818, 0.4545, 0.1818, 0.4545, 0.1818, 0.5455, 0.1818, 0.5455, 0.2727, 0.4545, 0.2727, 0.4545, 0.2727, 0.5455, 0.2727, 0.5455, 0.3636, 0.4545, 0.3636, 0.4545, 0.3636, 0.5455, 0.3636, 0.5455, 0.4545, 0.4545, 0.4545, 0.4545, 0.4545, 0.5455, 0.4545, 0.5455, 0.5455, 0.4545, 0.5455, 0.4545, 0.5455, 0.5455, 0.5455, 0.5455, 0.6364, 0.4545, 0.6364, 0.4545, 0.6364, 0.5455, 0.6364, 0.5455, 0.7273, 0.4545, 0.7273, 0.4545, 0.7273, 0.5455, 0.7273, 0.5455, 0.8182, 0.4545, 0.8182, 0.4545, 0.8182, 0.5455, 0.8182, 0.5455, 0.9091, 0.4545, 0.9091, 0.5455, 0.09091, 0.6364, 0.09091, 0.6364, 0.1818, 0.5455, 0.1818, 0.5455, 0.1818, 0.6364, 0.1818, 0.6364, 0.2727, 0.5455, 0.2727, 0.5455, 0.2727, 0.6364, 0.2727, 0.6364, 0.3636, 0.5455, 0.3636, 0.5455, 0.3636, 0.6364, 0.3636, 0.6364, 0.4545, 0.5455, 0.4545, 0.5455, 0.4545, 0.6364, 0.4545, 0.6364, 0.5455, 0.5455, 0.5455, 0.5455, 0.5455, 0.6364, 0.5455, 0.6364, 0.6364, 0.5455, 0.6364, 0.5455, 0.6364, 0.6364, 0.6364, 0.6364, 0.7273, 0.5455, 0.7273, 0.5455, 0.7273, 0.6364, 0.7273, 0.6364, 0.8182, 0.5455, 0.8182, 0.5455, 0.8182, 0.6364, 0.8182, 0.6364, 0.9091, 0.5455, 0.9091, 0.6364, 0.09091, 0.7273, 0.09091, 0.7273, 0.1818, 0.6364, 0.1818, 0.6364, 0.1818, 0.7273, 0.1818, 0.7273, 0.2727, 0.6364, 0.2727, 0.6364, 0.2727, 0.7273, 0.2727, 0.7273, 0.3636, 0.6364, 0.3636, 0.6364, 0.3636, 0.7273, 0.3636, 0.7273, 0.4545, 0.6364, 0.4545, 0.6364, 0.4545, 0.7273, 0.4545, 0.7273, 0.5455, 0.6364, 0.5455, 0.6364, 0.5455, 0.7273, 0.5455, 0.7273, 0.6364, 0.6364, 0.6364, 0.7273, 0.09091, 0.8182, 0.09091, 0.8182, 0.1818, 0.7273, 0.1818, 0.7273, 0.1818, 0.8182, 0.1818, 0.8182, 0.2727, 0.7273, 0.2727, 0.7273, 0.2727, 0.8182, 0.2727, 0.8182, 0.3636, 0.7273, 0.3636, 0.7273, 0.3636, 0.8182, 0.3636, 0.8182, 0.4545, 0.7273, 0.4545, 0.7273, 0.4545, 0.8182, 0.4545, 0.8182, 0.5455, 0.7273, 0.5455, 0.7273, 0.5455, 0.8182, 0.5455, 0.8182, 0.6364, 0.7273, 0.6364, 0.8182, 0.09091, 0.9091, 0.09091, 0.9091, 0.1818, 0.8182, 0.1818, 0.8182, 0.1818, 0.9091, 0.1818, 0.9091, 0.2727, 0.8182, 0.2727, 0.8182, 0.2727, 0.9091, 0.2727, 0.9091, 0.3636, 0.8182, 0.3636, 0.8182, 0.3636, 0.9091, 0.3636, 0.9091, 0.4545, 0.8182, 0.4545, 0.8182, 0.4545, 0.9091, 0.4545, 0.9091, 0.5455, 0.8182, 0.5455, 0.8182, 0.5455, 0.9091, 0.5455, 0.9091, 0.6364, 0.8182, 0.6364, 0.0, 0.0, 0.0, 0.0, 0.4545, 0.5455, 0.4545, 0.6364, 0.4545, 0.6364, 0.4545, 0.7273, 0.0, 0.0, 0.0, 0.0, 0.0, 0.0, 0.0, 0.0, 0.4545, 0.7273, 0.4545, 0.8182, 0.4545, 0.9091, 0.0, 0.0, 0.0, 0.0, 0.4545, 0.8182, 0.4545, 1.0, 0.0, 0.0, 0.0, 0.0, 0.4545, 0.9091, 0.0, 0.0, 0.0, 0.5455, 0.09091, 0.5455, 0.0, 0.0, 0.09091, 0.5455, 0.1818, 0.5455, 0.0, 0.0, 0.0, 0.0, 0.0, 0.0, 0.0, 0.0, 0.1818, 0.5455, 0.2727, 0.5455, 0.2727, 0.5455, 0.3636, 0.5455, 0.0, 0.0, 0.0, 0.0])
me_plane_003.use_remesh_fix_poles = True
me_plane_003.use_remesh_preserve_attributes = False
me_plane_003.update()
me_cube_001 = bpy.data.meshes.new('Cube.001')
me_cube_001.from_pydata([(-1.0, -1.0, -1.0), (-1.0, -1.0, 1.0), (-1.0, 1.0, -1.0), (-1.0, 1.0, 1.0), (1.0, -1.0, -1.0), (1.0, -1.0, 1.0), (1.0, 1.0, -1.0), (1.0, 1.0, 1.0)], [], [(0, 1, 3, 2), (2, 3, 7, 6), (6, 7, 5, 4), (4, 5, 1, 0), (2, 6, 4, 0), (7, 3, 1, 5)])
_uv = me_cube_001.uv_layers.new(name='UVMap')
_uv.uv.foreach_set('vector', [0.375, 0.0, 0.625, 0.0, 0.625, 0.25, 0.375, 0.25, 0.375, 0.25, 0.625, 0.25, 0.625, 0.5, 0.375, 0.5, 0.375, 0.5, 0.625, 0.5, 0.625, 0.75, 0.375, 0.75, 0.375, 0.75, 0.625, 0.75, 0.625, 1.0, 0.375, 1.0, 0.125, 0.5, 0.375, 0.5, 0.375, 0.75, 0.125, 0.75, 0.625, 0.5, 0.875, 0.5, 0.875, 0.75, 0.625, 0.75])
me_cube_001.use_remesh_fix_poles = True
me_cube_001.use_remesh_preserve_attributes = False
me_cube_001.update()

# ---- objects
ob_light = bpy.data.objects.new('Light', light_light)
ob_camera = bpy.data.objects.new('Camera', cam_camera)
ob_sphere = bpy.data.objects.new('Sphere', me_sphere_001)
ob_plane = bpy.data.objects.new('Plane', me_plane_001)
ob_plane_001 = bpy.data.objects.new('Plane.001', me_plane_003)
ob_cube = bpy.data.objects.new('Cube', me_cube_001)

# ---- transforms, parenting, visibility, modifiers, constraints
ob_light.location = (4.076, 1.005, 5.904)
ob_light.rotation_euler = (0.6503, 0.05522, 1.866)
ob_light.lock_rotations_4d = False
ob_light.empty_display_type = 'ARROWS'
ob_light.color = (0.0, 0.0, 0.0, 0.0)
ob_light.lineart.crease_threshold = 0.0
ob_camera.location = (7.359, -6.926, 4.958)
ob_camera.rotation_euler = (1.109, 0.0, 0.8149)
ob_camera.lock_rotations_4d = False
ob_camera.empty_display_type = 'ARROWS'
ob_camera.color = (0.0, 0.0, 0.0, 0.0)
ob_camera.display_type = 'WIRE'
ob_camera.lineart.crease_threshold = 0.0
ob_sphere.location = (0.0, 0.0, 0.0)
ob_sphere.use_mesh_mirror_x = True
_m = ob_sphere.modifiers.new('Collision', 'COLLISION')
ob_plane.location = (-8.466e-17, -0.9236, -0.3813)
ob_plane.rotation_euler = (1.571, -0.0, 0.0)
ob_plane.scale = (1.0, 0.293, 1.0)
ob_plane_001.location = (-0.007528, 0.01016, 1.081)
ob_plane_001.scale = (2.937, 2.497, 1.777)
_m = ob_plane_001.modifiers.new('Collision', 'COLLISION')
_m = ob_plane_001.modifiers.new('Solidify', 'SOLIDIFY')
ob_cube.location = (0.0, 0.0, -1.806)
ob_cube.scale = (2.93, 6.801, 1.0)
_m = ob_cube.modifiers.new('Collision', 'COLLISION')

# ---- collection membership
col_collection.objects.link(ob_light)
col_collection.objects.link(ob_camera)
col_collection.objects.link(ob_sphere)
col_collection.objects.link(ob_plane)
col_collection.objects.link(ob_plane_001)
col_collection.objects.link(ob_cube)

# ---- scene / render settings (as saved in the file)
scene.camera = ob_camera
scene.frame_start = 1; scene.frame_end = 250; scene.frame_set(0)
scene.render.engine = 'BLENDER_EEVEE_NEXT'
scene.cycles.sampling_pattern = 'TABULATED_SOBOL'
scene.cycles.use_light_tree = False
scene.view_settings.view_transform = 'Filmic'
bpy.context.view_layer.update()
